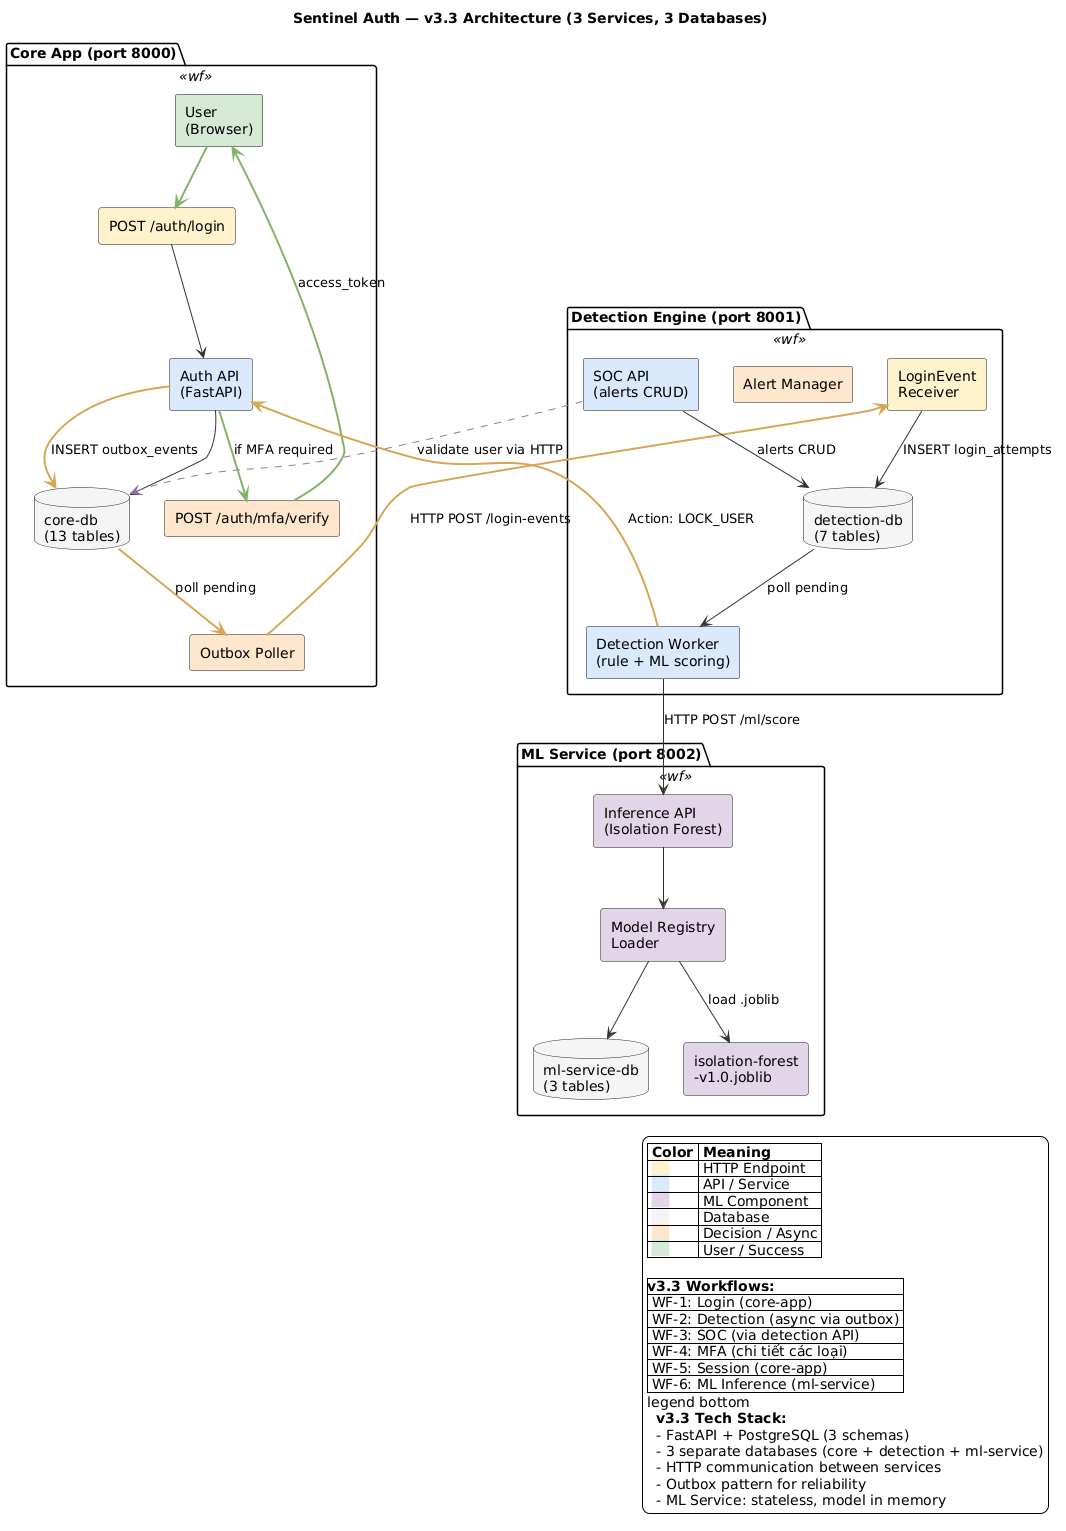

The diagram above was rendered by PlantUML. Its source (embedded in the PNG):
@startuml
skinparam backgroundColor #FFFFFF
skinparam rectangle<<wf>> {
    BackgroundColor #F0F8FF
    BorderColor #6C8EBF
    FontStyle bold
}

title Sentinel Auth — v3.3 Architecture (3 Services, 3 Databases)

package "Core App (port 8000)" <<wf>> {
    rectangle "User\n(Browser)" as U #D5E8D4
    rectangle "POST /auth/login" as LOGIN #FFF2CC
    rectangle "POST /auth/mfa/verify" as MFA #FFE6CC
    rectangle "Auth API\n(FastAPI)" as AUTH #DAE8FC
    rectangle "Outbox Poller" as OP #FFE6CC
    database "core-db\n(13 tables)" as CDB #F5F5F5
}

package "Detection Engine (port 8001)" <<wf>> {
    rectangle "LoginEvent\nReceiver" as LER #FFF2CC
    rectangle "Detection Worker\n(rule + ML scoring)" as DW #DAE8FC
    rectangle "Alert Manager" as AM #FFE6CC
    rectangle "SOC API\n(alerts CRUD)" as SOCAPI #DAE8FC
    database "detection-db\n(7 tables)" as DDB #F5F5F5
}

package "ML Service (port 8002)" <<wf>> {
    rectangle "Inference API\n(Isolation Forest)" as MLI #E1D5E7
    rectangle "Model Registry\nLoader" as MRL #E1D5E7
    database "ml-service-db\n(3 tables)" as MDB #F5F5F5
    rectangle "isolation-forest\n-v1.0.joblib" as MODEL #E1D5E7
}

' Internal flow
U -[#82B366,bold]-> LOGIN
LOGIN -[#333]-> AUTH
AUTH -[#333]-> CDB
AUTH -[#82B366,bold]-> MFA : if MFA required
MFA -[#82B366,bold]-> U : access_token

' Outbox pattern
AUTH -[#D6A656,bold]-> CDB : INSERT outbox_events
CDB -[#D6A656,bold]-> OP : poll pending
OP -[#D6A656,bold]-> LER : HTTP POST /login-events
LER -[#333]-> DDB : INSERT login_attempts

' Detection pipeline
DDB -[#333]-> DW : poll pending
DW -[#333]-> MLI : HTTP POST /ml/score
MLI -[#333]-> MRL
MRL -[#333]-> MDB
MRL -[#333]-> MODEL : load .joblib

' SOC workflow
SOCAPI -[#333]-> DDB : alerts CRUD
SOCAPI -[#9673A6,dashed]-> CDB : validate user via HTTP

' Cross-service actions
DW -[#D6A656,dashed,bold]-> AUTH : Action: LOCK_USER

legend right
||= Color |= Meaning |
|| <back:#FFF2CC>    </back> | HTTP Endpoint |
|| <back:#DAE8FC>    </back> | API / Service |
|| <back:#E1D5E7>    </back> | ML Component |
|| <back:#F5F5F5>    </back> | Database |
|| <back:#FFE6CC>    </back> | Decision / Async |
|| <back:#D5E8D4>    </back> | User / Success |

|**v3.3 Workflows:**|
| WF-1: Login (core-app) |
| WF-2: Detection (async via outbox) |
| WF-3: SOC (via detection API) |
| WF-4: MFA (chi tiết các loại) |
| WF-5: Session (core-app) |
| WF-6: ML Inference (ml-service) |
legend bottom
  **v3.3 Tech Stack:**
  - FastAPI + PostgreSQL (3 schemas)
  - 3 separate databases (core + detection + ml-service)
  - HTTP communication between services
  - Outbox pattern for reliability
  - ML Service: stateless, model in memory
endlegend
@enduml